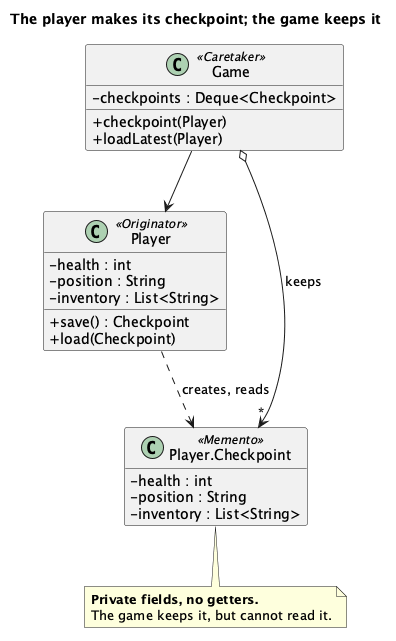

The diagram above was rendered by PlantUML. Its source (embedded in the PNG):
@startuml "Memento - Game (Solution) - Class Diagram"
skinparam classAttributeIconSize 0
hide empty members
title The player makes its checkpoint; the game keeps it
class Player <<Originator>> {
  - health : int
  - position : String
  - inventory : List<String>
  + save() : Checkpoint
  + load(Checkpoint)
}
class "Player.Checkpoint" as C <<Memento>> {
  - health : int
  - position : String
  - inventory : List<String>
}
class Game <<Caretaker>> {
  - checkpoints : Deque<Checkpoint>
  + checkpoint(Player)
  + loadLatest(Player)
}
Player ..> C : creates, reads
Game o--> "*" C : keeps
Game --> Player
note bottom of C
  <b>Private fields, no getters.</b>
  The game keeps it, but cannot read it.
end note
@enduml